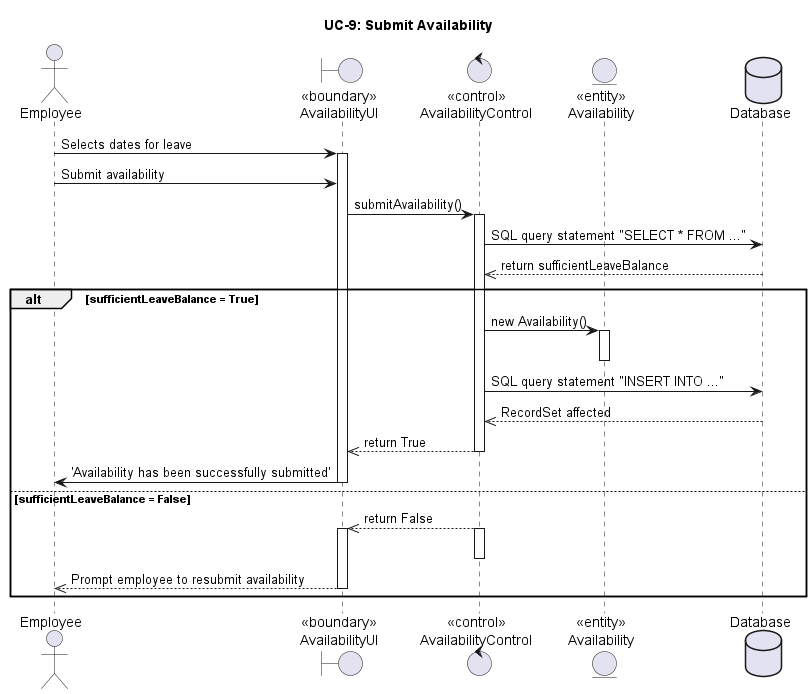

The diagram above was rendered by PlantUML. Its source (embedded in the PNG):
@startuml
title UC-9: Submit Availability

actor Employee as E
boundary AvailabilityUI as "<<boundary>>\nAvailabilityUI"
control AvailabilityControl as "<<control>>\nAvailabilityControl"
entity Availability as "<<entity>>\nAvailability"
database "Database" as DB

E -> AvailabilityUI: Selects dates for leave
activate AvailabilityUI
E -> AvailabilityUI: Submit availability
AvailabilityUI -> AvailabilityControl: submitAvailability()
activate AvailabilityControl
AvailabilityControl -> DB: SQL query statement "SELECT * FROM ..."
DB -->> AvailabilityControl: return sufficientLeaveBalance

alt sufficientLeaveBalance = True
    AvailabilityControl -> Availability: new Availability()
    activate Availability
    deactivate Availability
    AvailabilityControl -> DB: SQL query statement "INSERT INTO ..."
    DB -->> AvailabilityControl: RecordSet affected
    AvailabilityControl -->> AvailabilityUI: return True
    deactivate AvailabilityControl
    AvailabilityUI -> E: 'Availability has been successfully submitted'
    deactivate AvailabilityUI
else sufficientLeaveBalance = False
    AvailabilityControl -->> AvailabilityUI: return False
    activate AvailabilityControl
    deactivate AvailabilityControl
    activate AvailabilityUI
    AvailabilityUI -->> E: Prompt employee to resubmit availability
    deactivate AvailabilityUI
end

@enduml